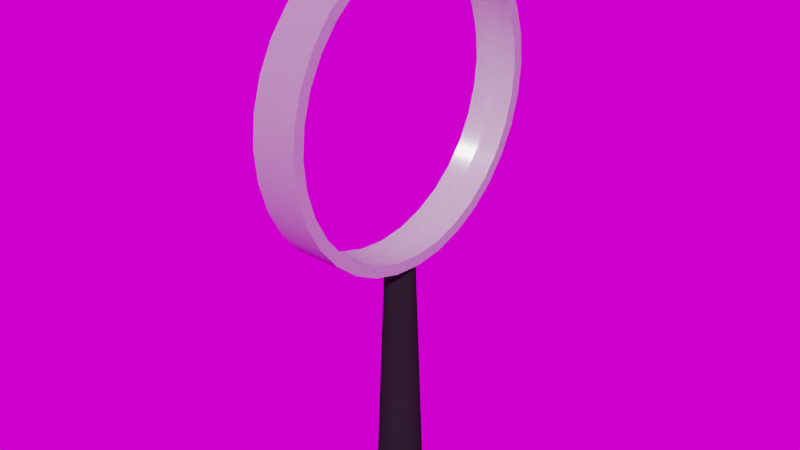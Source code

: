 # Source: Low_Poly_Magnifying_Glass.blend  (saved by Blender 2.82.7; exported with 4.5.12 LTS)
import bpy
from mathutils import Matrix  # noqa: F401  (used for matrix-valued properties, if any)

bpy.ops.wm.read_factory_settings(use_empty=True)
scene = bpy.context.scene
scene.name = 'Scene'

# ---- collections
col_collection = bpy.data.collections.new('Collection'); scene.collection.children.link(col_collection)

# ---- images (referenced by path relative to the original .blend; pixels are not part of the script)
import os
ASSET_DIR = os.environ.get("B2B_ASSET_DIR", "")  # directory of the original .blend (textures are referenced by path, not embedded)
HERE = os.path.dirname(os.path.abspath(__file__))  # packed textures are extracted next to this script under _unpacked/

def load_image(name, relpath, width, height, colorspace="sRGB"):
    """Load a texture the original file referenced (path relative to the .blend, or extracted next to this script)."""
    p = next((c for c in (os.path.join(HERE, relpath), os.path.join(ASSET_DIR, relpath)) if relpath and os.path.exists(c)), "")
    if p:
        img = bpy.data.images.load(p, check_existing=True)
        img.name = name
    else:  # same state as the original file: an image datablock whose file is absent (Cycles renders it pink)
        img = bpy.data.images.new(name, width, height)
        img.source = "FILE"
        img.filepath = "//" + (relpath or name)
    img.colorspace_settings.name = colorspace
    return img
img_kloppenheim_02_4k_hdr = load_image('kloppenheim_02_4k.hdr', 'cgCookie Resources/Fundamentals of Digital Lighting in Blender/fundamentals-of-lighting_textures/fundamentals-of-lighting_textures/HDRIs/kloppenheim_02_4k.hdr', 1024, 1024, 'Linear Rec.709')

# ---- materials (node trees are filled in below, after node groups)
mat_handlecolor = bpy.data.materials.new('HandleColor')
mat_glass = bpy.data.materials.new('Glass')
mat_rimcolor = bpy.data.materials.new('RimColor')

# ---- node groups
ng_auto_smooth = bpy.data.node_groups.new('Auto Smooth', 'GeometryNodeTree')
_s = ng_auto_smooth.interface.new_socket(name='Geometry', in_out='OUTPUT', socket_type='NodeSocketGeometry')
_s = ng_auto_smooth.interface.new_socket(name='Geometry', in_out='INPUT', socket_type='NodeSocketGeometry')
_s = ng_auto_smooth.interface.new_socket(name='Angle', in_out='INPUT', socket_type='NodeSocketFloat')
_s.subtype = 'ANGLE'
_s.min_value = 0.0
_s.max_value = 3.142
ng_auto_smooth.is_modifier = True
_N = ng_auto_smooth.nodes; _L = ng_auto_smooth.links
n0 = _N.new('NodeGroupOutput'); n0.name = 'Group Output'; n0.location = (480, -100)
n1 = _N.new('NodeGroupInput'); n1.name = 'Group Input'; n1.location = (-420, -300)
n2 = _N.new('NodeGroupInput'); n2.name = 'Group Input.001'; n2.location = (-60, -100)
n3 = _N.new('GeometryNodeSetShadeSmooth'); n3.name = 'Set Shade Smooth'; n3.location = (120, -100)
n3.domain = 'EDGE'
n4 = _N.new('GeometryNodeSetShadeSmooth'); n4.name = 'Set Shade Smooth.001'; n4.location = (300, -100)
n5 = _N.new('GeometryNodeInputMeshEdgeAngle'); n5.name = 'Edge Angle'; n5.location = (-420, -220)
n6 = _N.new('GeometryNodeInputEdgeSmooth'); n6.name = 'Is Edge Smooth'; n6.location = (-60, -160)
n7 = _N.new('GeometryNodeInputShadeSmooth'); n7.name = 'Is Face Smooth'; n7.location = (-240, -340)
n8 = _N.new('FunctionNodeBooleanMath'); n8.name = 'Boolean Math'; n8.location = (-60, -220)
n9 = _N.new('FunctionNodeCompare'); n9.name = 'Compare'; n9.location = (-240, -180)
n9.operation = 'LESS_EQUAL'
_L.new(n5.outputs[0], n9.inputs[0])
_L.new(n4.outputs[0], n0.inputs[0])
_L.new(n1.outputs[1], n9.inputs[1])
_L.new(n9.outputs[0], n8.inputs[0])
_L.new(n7.outputs[0], n8.inputs[1])
_L.new(n2.outputs[0], n3.inputs[0])
_L.new(n6.outputs[0], n3.inputs[1])
_L.new(n3.outputs[0], n4.inputs[0])
_L.new(n8.outputs[0], n3.inputs[2])
n0.is_active_output = True

# ---- material node trees
mat_handlecolor.use_nodes = True; mat_handlecolor.node_tree.nodes.clear()
_N = mat_handlecolor.node_tree.nodes; _L = mat_handlecolor.node_tree.links
n0 = _N.new('ShaderNodeOutputMaterial'); n0.name = 'Material Output'; n0.location = (601, 268)
n1 = _N.new('ShaderNodeBsdfDiffuse'); n1.name = 'Diffuse BSDF'; n1.location = (128, 195)
n1.inputs[0].default_value = (0.01523, 0.01523, 0.01523, 1.0)
_L.new(n1.outputs[0], n0.inputs[0])
n0.is_active_output = True
mat_glass.use_nodes = True; mat_glass.node_tree.nodes.clear()
_N = mat_glass.node_tree.nodes; _L = mat_glass.node_tree.links
n0 = _N.new('ShaderNodeOutputMaterial'); n0.name = 'Material Output'; n0.location = (653, 240)
n1 = _N.new('ShaderNodeBsdfGlass'); n1.name = 'Glass BSDF'; n1.location = (158, 178)
n1.distribution = 'BECKMANN'
n1.inputs[2].default_value = 2.0
_L.new(n1.outputs[0], n0.inputs[0])
n0.is_active_output = True
mat_rimcolor.use_nodes = True; mat_rimcolor.node_tree.nodes.clear()
_N = mat_rimcolor.node_tree.nodes; _L = mat_rimcolor.node_tree.links
n0 = _N.new('ShaderNodeOutputMaterial'); n0.name = 'Material Output'; n0.location = (704, 232)
n1 = _N.new('ShaderNodeBsdfAnisotropic'); n1.name = 'Glossy BSDF'; n1.location = (136, 115)
n1.distribution = 'GGX'
n1.inputs[0].default_value = (0.3231, 0.3231, 0.3231, 1.0)
n1.inputs[1].default_value = 0.2
n2 = _N.new('ShaderNodeMixShader'); n2.name = 'Mix Shader'; n2.location = (441, 206)
n2.inputs[0].default_value = 0.3
n3 = _N.new('ShaderNodeBsdfDiffuse'); n3.name = 'Diffuse BSDF'; n3.location = (137, 294)
n3.inputs[0].default_value = (0.4504, 0.4504, 0.4504, 1.0)
_L.new(n1.outputs[0], n2.inputs[2])
_L.new(n2.outputs[0], n0.inputs[0])
_L.new(n3.outputs[0], n2.inputs[1])
n0.is_active_output = True

# ---- world
world_world = bpy.data.worlds.new('World'); scene.world = world_world
world_world.use_nodes = True; world_world.node_tree.nodes.clear()
_N = world_world.node_tree.nodes; _L = world_world.node_tree.links
n0 = _N.new('ShaderNodeOutputWorld'); n0.name = 'World Output'; n0.location = (300, 300)
n1 = _N.new('ShaderNodeBackground'); n1.name = 'Background'; n1.location = (10, 300)
n2 = _N.new('ShaderNodeTexEnvironment'); n2.name = 'Environment Texture'; n2.location = (-280, 280)
n2.image = img_kloppenheim_02_4k_hdr
_L.new(n1.outputs[0], n0.inputs[0])
_L.new(n2.outputs[0], n1.inputs[0])
n0.is_active_output = True
world_world.color = (0.05088, 0.05088, 0.05088)
world_world.use_sun_shadow = False
world_world.sun_shadow_jitter_overblur = 0.0

# ---- meshes
me_cylinder = bpy.data.meshes.new('Cylinder')
me_cylinder.from_pydata([(0.0003546, 1.0, -12.04), (0.0003546, 0.6418, -2.09), (0.1954, 0.9808, -12.04), (0.1256, 0.6294, -2.09), (0.383, 0.9239, -12.04), (0.246, 0.5929, -2.09), (0.5559, 0.8315, -12.04), (0.3569, 0.5336, -2.09), (0.7075, 0.7071, -12.04), (0.4542, 0.4538, -2.09), (0.8318, 0.5556, -12.04), (0.534, 0.3566, -2.09), (0.9242, 0.3827, -12.04), (0.5933, 0.2456, -2.09), (0.9811, 0.1951, -12.04), (0.6298, 0.1252, -2.09), (1.0, 6.76e-07, -12.04), (0.6421, 7.569e-07, -2.09), (0.9811, -0.1951, -12.04), (0.6298, -0.1252, -2.09), (0.9242, -0.3827, -12.04), (0.5933, -0.2456, -2.09), (0.8318, -0.5556, -12.04), (0.534, -0.3565, -2.09), (0.7075, -0.7071, -12.04), (0.4542, -0.4538, -2.09), (0.5559, -0.8315, -12.04), (0.3569, -0.5336, -2.09), (0.383, -0.9239, -12.04), (0.246, -0.5929, -2.09), (0.1954, -0.9808, -12.04), (0.1256, -0.6294, -2.09), (0.0003543, -1.0, -12.04), (0.0003544, -0.6418, -2.09), (-0.1947, -0.9808, -12.04), (-0.1248, -0.6294, -2.09), (-0.3823, -0.9239, -12.04), (-0.2452, -0.5929, -2.09), (-0.5552, -0.8315, -12.04), (-0.3562, -0.5336, -2.09), (-0.7068, -0.7071, -12.04), (-0.4534, -0.4538, -2.09), (-0.8311, -0.5556, -12.04), (-0.5333, -0.3565, -2.09), (-0.9235, -0.3827, -12.04), (-0.5926, -0.2456, -2.09), (-0.9804, -0.1951, -12.04), (-0.6291, -0.1252, -2.09), (-0.9996, 1.566e-06, -12.04), (-0.6414, 1.328e-06, -2.09), (-0.9804, 0.1951, -12.04), (-0.6291, 0.1252, -2.09), (-0.9235, 0.3827, -12.04), (-0.5926, 0.2456, -2.09), (-0.8311, 0.5556, -12.04), (-0.5333, 0.3566, -2.09), (-0.7068, 0.7071, -12.04), (-0.4534, 0.4538, -2.09), (-0.5552, 0.8315, -12.04), (-0.3562, 0.5336, -2.09), (-0.3823, 0.9239, -12.04), (-0.2452, 0.5929, -2.09), (-0.1947, 0.9808, -12.04), (-0.1248, 0.6294, -2.09), (-0.9499, 6.131, 4.799), (-0.9499, 6.013, 5.995), (-0.9499, 5.664, 7.145), (-0.9499, 5.098, 8.205), (-0.9499, 4.335, 9.134), (-0.9499, 3.406, 9.896), (-0.9499, 2.346, 10.46), (-0.9499, 1.196, 10.81), (-0.9499, -7.073e-07, 10.93), (-0.9499, -1.196, 10.81), (-0.9499, -2.346, 10.46), (-0.9499, -3.406, 9.896), (-0.9499, -4.335, 9.134), (-0.9499, -5.098, 8.205), (-0.9499, -5.664, 7.145), (-0.9499, -6.013, 5.995), (-0.9499, -6.131, 4.799), (-0.9499, -6.013, 3.603), (-0.9499, -5.664, 2.452), (-0.9499, -5.098, 1.393), (-0.9499, -4.335, 0.4635), (-0.9499, -3.406, -0.2989), (-0.9499, -2.346, -0.8655), (-0.9499, -1.196, -1.214), (-0.9499, 4.907e-06, -1.332), (-0.9499, 1.196, -1.214), (-0.9499, 2.346, -0.8655), (-0.9499, 3.406, -0.2989), (-0.9499, 4.335, 0.4635), (-0.9499, 5.098, 1.393), (-0.9499, 5.664, 2.452), (-0.9499, 6.013, 3.603), (0.9495, 6.013, 5.995), (0.9495, 6.131, 4.799), (0.9495, 5.664, 7.145), (0.9495, 5.098, 8.205), (0.9495, 4.335, 9.134), (0.9495, 3.406, 9.896), (0.9495, 2.346, 10.46), (0.9495, 1.196, 10.81), (0.9495, -7.073e-07, 10.93), (0.9495, -1.196, 10.81), (0.9495, -2.346, 10.46), (0.9495, -3.406, 9.896), (0.9495, -4.335, 9.134), (0.9495, -5.098, 8.205), (0.9495, -5.664, 7.145), (0.9495, -6.013, 5.995), (0.9495, -6.131, 4.799), (0.9495, -6.013, 3.603), (0.9495, -5.664, 2.452), (0.9495, -5.098, 1.393), (0.9495, -4.335, 0.4635), (0.9495, -3.406, -0.2989), (0.9495, -2.346, -0.8655), (0.9495, -1.196, -1.214), (0.9495, 4.907e-06, -1.332), (0.9495, 1.196, -1.214), (0.9495, 2.346, -0.8655), (0.9495, 3.406, -0.2989), (0.9495, 4.335, 0.4635), (0.9495, 5.098, 1.393), (0.9495, 5.664, 2.452), (0.9495, 6.013, 3.603), (-0.9499, 6.466, 6.085), (-0.9499, 6.593, 4.799), (-0.9499, 6.091, 7.322), (-0.9499, 5.482, 8.461), (-0.9499, 4.662, 9.46), (-0.9499, 3.663, 10.28), (-0.9499, 2.523, 10.89), (-0.9499, 1.286, 11.26), (-0.9499, -5.31e-07, 11.39), (-0.9499, -1.286, 11.26), (-0.9499, -2.523, 10.89), (-0.9499, -3.663, 10.28), (-0.9499, -4.662, 9.46), (-0.9499, -5.482, 8.461), (-0.9499, -6.091, 7.322), (-0.9499, -6.466, 6.085), (-0.9499, -6.593, 4.799), (-0.9499, -6.466, 3.512), (-0.9499, -6.091, 2.276), (-0.9499, -5.482, 1.136), (-0.9499, -4.662, 0.1369), (-0.9499, -3.663, -0.683), (-0.9499, -2.523, -1.292), (-0.9499, -1.286, -1.667), (-0.9499, 5.337e-06, -1.794), (-0.9499, 1.286, -1.667), (-0.9499, 2.523, -1.292), (-0.9499, 3.663, -0.6829), (-0.9499, 4.662, 0.1369), (-0.9499, 5.482, 1.136), (-0.9499, 6.091, 2.276), (-0.9499, 6.466, 3.512), (0.9495, 6.466, 6.085), (0.9495, 6.593, 4.799), (0.9495, 6.091, 7.322), (0.9495, 5.482, 8.461), (0.9495, 4.662, 9.46), (0.9495, 3.663, 10.28), (0.9495, 2.523, 10.89), (0.9495, 1.286, 11.26), (0.9495, -5.31e-07, 11.39), (0.9495, -1.286, 11.26), (0.9495, -2.523, 10.89), (0.9495, -3.663, 10.28), (0.9495, -4.662, 9.46), (0.9495, -5.482, 8.461), (0.9495, -6.091, 7.322), (0.9495, -6.466, 6.085), (0.9495, -6.593, 4.799), (0.9495, -6.466, 3.512), (0.9495, -6.091, 2.276), (0.9495, -5.482, 1.136), (0.9495, -4.662, 0.1369), (0.9495, -3.663, -0.683), (0.9495, -2.523, -1.292), (0.9495, -1.286, -1.667), (0.9495, 5.337e-06, -1.794), (0.9495, 1.286, -1.667), (0.9495, 2.523, -1.292), (0.9495, 3.663, -0.6829), (0.9495, 4.662, 0.1369), (0.9495, 5.482, 1.136), (0.9495, 6.091, 2.276), (0.9495, 6.466, 3.512), (-0.0002173, 6.013, 5.995), (-0.0002174, 5.664, 7.145), (-0.0002175, 5.098, 8.205), (-0.0002176, 4.335, 9.134), (-0.0002176, 3.406, 9.896), (-0.0002177, 2.346, 10.46), (-0.0002177, 1.196, 10.81), (-0.0002177, -7.073e-07, 10.93), (-0.0002177, -1.196, 10.81), (-0.0002177, -2.346, 10.46), (-0.0002176, -3.406, 9.896), (-0.0002176, -4.335, 9.134), (-0.0002175, -5.098, 8.205), (-0.0002174, -5.664, 7.145), (-0.0002173, -6.013, 5.995), (-0.0002172, -6.131, 4.799), (-0.0002171, -6.013, 3.603), (-0.000217, -5.664, 2.452), (-0.000217, -5.098, 1.393), (-0.0002169, -4.335, 0.4635), (-0.0002168, -3.406, -0.2989), (-0.0002168, -2.346, -0.8655), (-0.0002168, -1.196, -1.214), (-0.0002168, 4.907e-06, -1.332), (-0.0002168, 1.196, -1.214), (-0.0002168, 2.346, -0.8655), (-0.0002168, 3.406, -0.2989), (-0.0002169, 4.335, 0.4635), (-0.000217, 5.098, 1.393), (-0.000217, 5.664, 2.452), (-0.0002171, 6.013, 3.603), (-0.0002172, 6.131, 4.799)], [], [(0, 1, 3, 2), (2, 3, 5, 4), (4, 5, 7, 6), (6, 7, 9, 8), (8, 9, 11, 10), (10, 11, 13, 12), (12, 13, 15, 14), (14, 15, 17, 16), (16, 17, 19, 18), (18, 19, 21, 20), (20, 21, 23, 22), (22, 23, 25, 24), (24, 25, 27, 26), (26, 27, 29, 28), (28, 29, 31, 30), (30, 31, 33, 32), (32, 33, 35, 34), (34, 35, 37, 36), (36, 37, 39, 38), (38, 39, 41, 40), (40, 41, 43, 42), (42, 43, 45, 44), (44, 45, 47, 46), (46, 47, 49, 48), (48, 49, 51, 50), (50, 51, 53, 52), (52, 53, 55, 54), (54, 55, 57, 56), (56, 57, 59, 58), (58, 59, 61, 60), (185, 9, 7), (60, 61, 63, 62), (62, 63, 1, 0), (0, 2, 4, 6, 8, 10, 12, 14, 16, 18, 20, 22, 24, 26, 28, 30, 32, 34, 36, 38, 40, 42, 44, 46, 48, 50, 52, 54, 56, 58, 60, 62), (193, 194, 67, 66), (192, 193, 66, 65), (138, 139, 171, 170), (185, 7, 5), (139, 140, 172, 171), (153, 154, 186, 185), (140, 141, 173, 172), (154, 155, 187, 186), (141, 142, 174, 173), (129, 128, 160, 161), (155, 156, 188, 187), (142, 143, 175, 174), (128, 130, 162, 160), (156, 157, 189, 188), (143, 144, 176, 175), (130, 131, 163, 162), (157, 158, 190, 189), (144, 145, 177, 176), (131, 132, 164, 163), (158, 159, 191, 190), (145, 146, 178, 177), (132, 133, 165, 164), (159, 129, 161, 191), (146, 147, 179, 178), (133, 134, 166, 165), (147, 148, 180, 179), (134, 135, 167, 166), (148, 149, 181, 180), (135, 136, 168, 167), (149, 150, 182, 181), (136, 137, 169, 168), (150, 151, 183, 182), (137, 138, 170, 169), (185, 5, 3), (64, 65, 128, 129), (65, 66, 130, 128), (66, 67, 131, 130), (67, 68, 132, 131), (68, 69, 133, 132), (69, 70, 134, 133), (70, 71, 135, 134), (71, 72, 136, 135), (72, 73, 137, 136), (73, 74, 138, 137), (74, 75, 139, 138), (75, 76, 140, 139), (76, 77, 141, 140), (77, 78, 142, 141), (78, 79, 143, 142), (79, 80, 144, 143), (80, 81, 145, 144), (81, 82, 146, 145), (82, 83, 147, 146), (83, 84, 148, 147), (84, 85, 149, 148), (85, 86, 150, 149), (86, 87, 151, 150), (87, 88, 152, 151), (88, 89, 153, 152), (89, 90, 154, 153), (90, 91, 155, 154), (91, 92, 156, 155), (92, 93, 157, 156), (93, 94, 158, 157), (94, 95, 159, 158), (95, 64, 129, 159), (96, 97, 161, 160), (98, 96, 160, 162), (99, 98, 162, 163), (100, 99, 163, 164), (101, 100, 164, 165), (102, 101, 165, 166), (103, 102, 166, 167), (104, 103, 167, 168), (105, 104, 168, 169), (106, 105, 169, 170), (107, 106, 170, 171), (108, 107, 171, 172), (109, 108, 172, 173), (110, 109, 173, 174), (111, 110, 174, 175), (112, 111, 175, 176), (113, 112, 176, 177), (114, 113, 177, 178), (115, 114, 178, 179), (116, 115, 179, 180), (117, 116, 180, 181), (118, 117, 181, 182), (119, 118, 182, 183), (120, 119, 183, 184), (121, 120, 184, 185), (122, 121, 185, 186), (123, 122, 186, 187), (124, 123, 187, 188), (125, 124, 188, 189), (126, 125, 189, 190), (127, 126, 190, 191), (97, 127, 191, 161), (194, 195, 68, 67), (195, 196, 69, 68), (196, 197, 70, 69), (197, 198, 71, 70), (198, 199, 72, 71), (199, 200, 73, 72), (200, 201, 74, 73), (201, 202, 75, 74), (202, 203, 76, 75), (203, 204, 77, 76), (204, 205, 78, 77), (205, 206, 79, 78), (206, 207, 80, 79), (207, 208, 81, 80), (208, 209, 82, 81), (209, 210, 83, 82), (210, 211, 84, 83), (211, 212, 85, 84), (212, 213, 86, 85), (213, 214, 87, 86), (214, 215, 88, 87), (215, 216, 89, 88), (216, 217, 90, 89), (217, 218, 91, 90), (218, 219, 92, 91), (219, 220, 93, 92), (220, 221, 94, 93), (221, 222, 95, 94), (222, 223, 64, 95), (223, 192, 65, 64), (97, 96, 192, 223), (127, 97, 223, 222), (126, 127, 222, 221), (125, 126, 221, 220), (124, 125, 220, 219), (123, 124, 219, 218), (122, 123, 218, 217), (121, 122, 217, 216), (120, 121, 216, 215), (119, 120, 215, 214), (118, 119, 214, 213), (117, 118, 213, 212), (116, 117, 212, 211), (115, 116, 211, 210), (114, 115, 210, 209), (113, 114, 209, 208), (112, 113, 208, 207), (111, 112, 207, 206), (110, 111, 206, 205), (109, 110, 205, 204), (108, 109, 204, 203), (107, 108, 203, 202), (106, 107, 202, 201), (105, 106, 201, 200), (104, 105, 200, 199), (103, 104, 199, 198), (102, 103, 198, 197), (101, 102, 197, 196), (100, 101, 196, 195), (99, 100, 195, 194), (96, 98, 193, 192), (98, 99, 194, 193), (223, 222, 221, 220, 219, 218, 217, 216, 215, 214, 213, 212, 211, 210, 209, 208, 207, 206, 205, 204, 203, 202, 201, 200, 199, 198, 197, 196, 195, 194, 193, 192), (185, 11, 9), (185, 13, 11), (13, 185, 15), (184, 17, 15), (184, 19, 17), (184, 183, 19), (185, 184, 15), (183, 25, 23), (183, 27, 25), (183, 29, 27), (183, 31, 29), (183, 33, 31), (151, 33, 183), (151, 37, 35), (151, 39, 37), (151, 41, 39), (151, 43, 41), (151, 45, 43), (45, 151, 47), (152, 49, 47), (152, 51, 49), (152, 153, 51), (153, 57, 55), (153, 59, 57), (153, 61, 59), (153, 63, 61), (153, 1, 63), (185, 1, 153), (151, 152, 47), (183, 23, 21), (151, 35, 33), (153, 53, 51), (153, 55, 53), (185, 3, 1), (183, 21, 19)])
me_cylinder.polygons.foreach_set('use_smooth', [1, 1, 1, 1, 1, 1, 1, 1, 1, 1, 1, 1, 1, 1, 1, 1, 1, 1, 1, 1, 1, 1, 1, 1, 1, 1, 1, 1, 1, 1, 1, 1, 1, 1, 1, 1, 1, 1, 1, 1, 1, 1, 1, 1, 1, 1, 1, 1, 1, 1, 1, 1, 1, 1, 1, 1, 1, 1, 1, 1, 1, 1, 1, 1, 1, 1, 1, 1, 1, 1, 1, 1, 1, 1, 1, 1, 1, 1, 1, 1, 1, 1, 1, 1, 1, 1, 1, 1, 1, 1, 1, 1, 1, 1, 1, 1, 1, 1, 1, 1, 1, 1, 1, 1, 1, 1, 1, 1, 1, 1, 1, 1, 1, 1, 1, 1, 1, 1, 1, 1, 1, 1, 1, 1, 1, 1, 1, 1, 1, 1, 1, 1, 1, 1, 1, 1, 1, 1, 1, 1, 1, 1, 1, 1, 1, 1, 1, 1, 1, 1, 1, 1, 1, 1, 1, 1, 1, 1, 1, 1, 1, 1, 1, 1, 1, 1, 1, 1, 1, 1, 1, 1, 1, 1, 1, 1, 1, 1, 1, 1, 1, 1, 1, 1, 1, 1, 1, 1, 1, 1, 1, 1, 1, 1, 0, 1, 1, 1, 1, 1, 1, 1, 1, 1, 1, 1, 1, 1, 1, 1, 1, 1, 1, 1, 1, 1, 1, 1, 1, 1, 1, 1, 1, 1, 1, 1, 1, 1, 1, 1])
me_cylinder.polygons.foreach_set('material_index', [0, 0, 0, 0, 0, 0, 0, 0, 0, 0, 0, 0, 0, 0, 0, 0, 0, 0, 0, 0, 0, 0, 0, 0, 0, 0, 0, 0, 0, 0, 0, 0, 0, 0, 2, 2, 2, 0, 2, 2, 2, 2, 2, 2, 2, 2, 2, 2, 2, 2, 2, 2, 2, 2, 2, 2, 2, 2, 2, 2, 2, 2, 2, 2, 2, 2, 2, 0, 2, 2, 2, 2, 2, 2, 2, 2, 2, 2, 2, 2, 2, 2, 2, 2, 2, 2, 2, 2, 2, 2, 2, 2, 2, 2, 2, 2, 2, 2, 2, 2, 2, 2, 2, 2, 2, 2, 2, 2, 2, 2, 2, 2, 2, 2, 2, 2, 2, 2, 2, 2, 2, 2, 2, 2, 2, 2, 2, 2, 2, 2, 2, 2, 2, 2, 2, 2, 2, 2, 2, 2, 2, 2, 2, 2, 2, 2, 2, 2, 2, 2, 2, 2, 2, 2, 2, 2, 2, 2, 2, 2, 2, 2, 2, 2, 2, 2, 2, 2, 2, 2, 2, 2, 2, 2, 2, 2, 2, 2, 2, 2, 2, 2, 2, 2, 2, 2, 2, 2, 2, 2, 2, 2, 2, 2, 1, 0, 0, 0, 0, 0, 0, 0, 0, 0, 0, 0, 0, 0, 0, 0, 0, 0, 0, 0, 0, 0, 0, 0, 0, 0, 0, 0, 0, 0, 0, 0, 0, 0, 0, 0])
_uv = me_cylinder.uv_layers.new(name='UVMap')
_uv.uv.foreach_set('vector', [1.0, 0.5, 1.0, 1.0, 0.9688, 1.0, 0.9688, 0.5, 0.9688, 0.5, 0.9688, 1.0, 0.9375, 1.0, 0.9375, 0.5, 0.9375, 0.5, 0.9375, 1.0, 0.9062, 1.0, 0.9062, 0.5, 0.9062, 0.5, 0.9062, 1.0, 0.875, 1.0, 0.875, 0.5, 0.875, 0.5, 0.875, 1.0, 0.8438, 1.0, 0.8438, 0.5, 0.8438, 0.5, 0.8438, 1.0, 0.8125, 1.0, 0.8125, 0.5, 0.8125, 0.5, 0.8125, 1.0, 0.7812, 1.0, 0.7812, 0.5, 0.7812, 0.5, 0.7812, 1.0, 0.75, 1.0, 0.75, 0.5, 0.75, 0.5, 0.75, 1.0, 0.7188, 1.0, 0.7188, 0.5, 0.7188, 0.5, 0.7188, 1.0, 0.6875, 1.0, 0.6875, 0.5, 0.6875, 0.5, 0.6875, 1.0, 0.6562, 1.0, 0.6562, 0.5, 0.6562, 0.5, 0.6562, 1.0, 0.625, 1.0, 0.625, 0.5, 0.625, 0.5, 0.625, 1.0, 0.5938, 1.0, 0.5938, 0.5, 0.5938, 0.5, 0.5938, 1.0, 0.5625, 1.0, 0.5625, 0.5, 0.5625, 0.5, 0.5625, 1.0, 0.5312, 1.0, 0.5312, 0.5, 0.5312, 0.5, 0.5312, 1.0, 0.5, 1.0, 0.5, 0.5, 0.5, 0.5, 0.5, 1.0, 0.4688, 1.0, 0.4688, 0.5, 0.4688, 0.5, 0.4688, 1.0, 0.4375, 1.0, 0.4375, 0.5, 0.4375, 0.5, 0.4375, 1.0, 0.4062, 1.0, 0.4062, 0.5, 0.4062, 0.5, 0.4062, 1.0, 0.375, 1.0, 0.375, 0.5, 0.375, 0.5, 0.375, 1.0, 0.3438, 1.0, 0.3438, 0.5, 0.3438, 0.5, 0.3438, 1.0, 0.3125, 1.0, 0.3125, 0.5, 0.3125, 0.5, 0.3125, 1.0, 0.2812, 1.0, 0.2812, 0.5, 0.2812, 0.5, 0.2812, 1.0, 0.25, 1.0, 0.25, 0.5, 0.25, 0.5, 0.25, 1.0, 0.2188, 1.0, 0.2188, 0.5, 0.2188, 0.5, 0.2188, 1.0, 0.1875, 1.0, 0.1875, 0.5, 0.1875, 0.5, 0.1875, 1.0, 0.1562, 1.0, 0.1562, 0.5, 0.1562, 0.5, 0.1562, 1.0, 0.125, 1.0, 0.125, 0.5, 0.125, 0.5, 0.125, 1.0, 0.09375, 1.0, 0.09375, 0.5, 0.09375, 0.5, 0.09375, 1.0, 0.0625, 1.0, 0.0625, 0.5, 0.0, 0.0, 0.875, 1.0, 0.9062, 1.0, 0.0625, 0.5, 0.0625, 1.0, 0.03125, 1.0, 0.03125, 0.5, 0.03125, 0.5, 0.03125, 1.0, 0.0, 1.0, 0.0, 0.5, 0.75, 0.49, 0.7968, 0.4854, 0.8418, 0.4717, 0.8833, 0.4496, 0.9197, 0.4197, 0.9496, 0.3833, 0.9717, 0.3418, 0.9854, 0.2968, 0.99, 0.25, 0.9854, 0.2032, 0.9717, 0.1582, 0.9496, 0.1167, 0.9197, 0.08029, 0.8833, 0.05045, 0.8418, 0.02827, 0.7968, 0.01461, 0.75, 0.01, 0.7032, 0.01461, 0.6582, 0.02827, 0.6167, 0.05045, 0.5803, 0.08029, 0.5504, 0.1167, 0.5283, 0.1582, 0.5146, 0.2032, 0.51, 0.25, 0.5146, 0.2968, 0.5283, 0.3418, 0.5504, 0.3833, 0.5803, 0.4197, 0.6167, 0.4496, 0.6582, 0.4717, 0.7032, 0.4854, 0.0, 0.0, 0.0, 0.0, 0.0, 0.0, 0.0, 0.0, 0.0, 0.0, 0.0, 0.0, 0.0, 0.0, 0.0, 0.0, 0.0, 0.0, 0.0, 0.0, 0.0, 0.0, 0.0, 0.0, 0.0, 0.0, 0.9062, 1.0, 0.9375, 1.0, 0.0, 0.0, 0.0, 0.0, 0.0, 0.0, 0.0, 0.0, 0.0, 0.0, 0.0, 0.0, 0.0, 0.0, 0.0, 0.0, 0.0, 0.0, 0.0, 0.0, 0.0, 0.0, 0.0, 0.0, 0.0, 0.0, 0.0, 0.0, 0.0, 0.0, 0.0, 0.0, 0.0, 0.0, 0.0, 0.0, 0.0, 0.0, 0.0, 0.0, 0.0, 0.0, 0.0, 0.0, 0.0, 0.0, 0.0, 0.0, 0.0, 0.0, 0.0, 0.0, 0.0, 0.0, 0.0, 0.0, 0.0, 0.0, 0.0, 0.0, 0.0, 0.0, 0.0, 0.0, 0.0, 0.0, 0.0, 0.0, 0.0, 0.0, 0.0, 0.0, 0.0, 0.0, 0.0, 0.0, 0.0, 0.0, 0.0, 0.0, 0.0, 0.0, 0.0, 0.0, 0.0, 0.0, 0.0, 0.0, 0.0, 0.0, 0.0, 0.0, 0.0, 0.0, 0.0, 0.0, 0.0, 0.0, 0.0, 0.0, 0.0, 0.0, 0.0, 0.0, 0.0, 0.0, 0.0, 0.0, 0.0, 0.0, 0.0, 0.0, 0.0, 0.0, 0.0, 0.0, 0.0, 0.0, 0.0, 0.0, 0.0, 0.0, 0.0, 0.0, 0.0, 0.0, 0.0, 0.0, 0.0, 0.0, 0.0, 0.0, 0.0, 0.0, 0.0, 0.0, 0.0, 0.0, 0.0, 0.0, 0.0, 0.0, 0.0, 0.0, 0.0, 0.0, 0.0, 0.0, 0.0, 0.0, 0.0, 0.0, 0.0, 0.0, 0.0, 0.0, 0.0, 0.0, 0.0, 0.0, 0.0, 0.0, 0.0, 0.0, 0.0, 0.0, 0.0, 0.0, 0.0, 0.0, 0.0, 0.0, 0.0, 0.0, 0.0, 0.0, 0.0, 0.0, 0.0, 0.0, 0.0, 0.0, 0.0, 0.0, 0.0, 0.0, 0.0, 0.0, 0.0, 0.0, 0.0, 0.0, 0.0, 0.0, 0.0, 0.0, 0.0, 0.0, 0.0, 0.0, 0.0, 0.0, 0.0, 0.0, 0.0, 0.0, 0.0, 0.0, 0.0, 0.0, 0.0, 0.0, 0.0, 0.0, 0.0, 0.0, 0.0, 0.0, 0.0, 0.0, 0.0, 0.0, 0.0, 0.0, 0.0, 0.0, 0.0, 0.0, 0.0, 0.0, 0.0, 0.0, 0.0, 0.0, 0.9375, 1.0, 0.9688, 1.0, 0.0, 0.0, 0.0, 0.0, 0.0, 0.0, 0.0, 0.0, 0.0, 0.0, 0.0, 0.0, 0.0, 0.0, 0.0, 0.0, 0.0, 0.0, 0.0, 0.0, 0.0, 0.0, 0.0, 0.0, 0.0, 0.0, 0.0, 0.0, 0.0, 0.0, 0.0, 0.0, 0.0, 0.0, 0.0, 0.0, 0.0, 0.0, 0.0, 0.0, 0.0, 0.0, 0.0, 0.0, 0.0, 0.0, 0.0, 0.0, 0.0, 0.0, 0.0, 0.0, 0.0, 0.0, 0.0, 0.0, 0.0, 0.0, 0.0, 0.0, 0.0, 0.0, 0.0, 0.0, 0.0, 0.0, 0.0, 0.0, 0.0, 0.0, 0.0, 0.0, 0.0, 0.0, 0.0, 0.0, 0.0, 0.0, 0.0, 0.0, 0.0, 0.0, 0.0, 0.0, 0.0, 0.0, 0.0, 0.0, 0.0, 0.0, 0.0, 0.0, 0.0, 0.0, 0.0, 0.0, 0.0, 0.0, 0.0, 0.0, 0.0, 0.0, 0.0, 0.0, 0.0, 0.0, 0.0, 0.0, 0.0, 0.0, 0.0, 0.0, 0.0, 0.0, 0.0, 0.0, 0.0, 0.0, 0.0, 0.0, 0.0, 0.0, 0.0, 0.0, 0.0, 0.0, 0.0, 0.0, 0.0, 0.0, 0.0, 0.0, 0.0, 0.0, 0.0, 0.0, 0.0, 0.0, 0.0, 0.0, 0.0, 0.0, 0.0, 0.0, 0.0, 0.0, 0.0, 0.0, 0.0, 0.0, 0.0, 0.0, 0.0, 0.0, 0.0, 0.0, 0.0, 0.0, 0.0, 0.0, 0.0, 0.0, 0.0, 0.0, 0.0, 0.0, 0.0, 0.0, 0.0, 0.0, 0.0, 0.0, 0.0, 0.0, 0.0, 0.0, 0.0, 0.0, 0.0, 0.0, 0.0, 0.0, 0.0, 0.0, 0.0, 0.0, 0.0, 0.0, 0.0, 0.0, 0.0, 0.0, 0.0, 0.0, 0.0, 0.0, 0.0, 0.0, 0.0, 0.0, 0.0, 0.0, 0.0, 0.0, 0.0, 0.0, 0.0, 0.0, 0.0, 0.0, 0.0, 0.0, 0.0, 0.0, 0.0, 0.0, 0.0, 0.0, 0.0, 0.0, 0.0, 0.0, 0.0, 0.0, 0.0, 0.0, 0.0, 0.0, 0.0, 0.0, 0.0, 0.0, 0.0, 0.0, 0.0, 0.0, 0.0, 0.0, 0.0, 0.0, 0.0, 0.0, 0.0, 0.0, 0.0, 0.0, 0.0, 0.0, 0.0, 0.0, 0.0, 0.0, 0.0, 0.0, 0.0, 0.0, 0.0, 0.0, 0.0, 0.0, 0.0, 0.0, 0.0, 0.0, 0.0, 0.0, 0.0, 0.0, 0.0, 0.0, 0.0, 0.0, 0.0, 0.0, 0.0, 0.0, 0.0, 0.0, 0.0, 0.0, 0.0, 0.0, 0.0, 0.0, 0.0, 0.0, 0.0, 0.0, 0.0, 0.0, 0.0, 0.0, 0.0, 0.0, 0.0, 0.0, 0.0, 0.0, 0.0, 0.0, 0.0, 0.0, 0.0, 0.0, 0.0, 0.0, 0.0, 0.0, 0.0, 0.0, 0.0, 0.0, 0.0, 0.0, 0.0, 0.0, 0.0, 0.0, 0.0, 0.0, 0.0, 0.0, 0.0, 0.0, 0.0, 0.0, 0.0, 0.0, 0.0, 0.0, 0.0, 0.0, 0.0, 0.0, 0.0, 0.0, 0.0, 0.0, 0.0, 0.0, 0.0, 0.0, 0.0, 0.0, 0.0, 0.0, 0.0, 0.0, 0.0, 0.0, 0.0, 0.0, 0.0, 0.0, 0.0, 0.0, 0.0, 0.0, 0.0, 0.0, 0.0, 0.0, 0.0, 0.0, 0.0, 0.0, 0.0, 0.0, 0.0, 0.0, 0.0, 0.0, 0.0, 0.0, 0.0, 0.0, 0.0, 0.0, 0.0, 0.0, 0.0, 0.0, 0.0, 0.0, 0.0, 0.0, 0.0, 0.0, 0.0, 0.0, 0.0, 0.0, 0.0, 0.0, 0.0, 0.0, 0.0, 0.0, 0.0, 0.0, 0.0, 0.0, 0.0, 0.0, 0.0, 0.0, 0.0, 0.0, 0.0, 0.0, 0.0, 0.0, 0.0, 0.0, 0.0, 0.0, 0.0, 0.0, 0.0, 0.0, 0.0, 0.0, 0.0, 0.0, 0.0, 0.0, 0.0, 0.0, 0.0, 0.0, 0.0, 0.0, 0.0, 0.0, 0.0, 0.0, 0.0, 0.0, 0.0, 0.0, 0.0, 0.0, 0.0, 0.0, 0.0, 0.0, 0.0, 0.0, 0.0, 0.0, 0.0, 0.0, 0.0, 0.0, 0.0, 0.0, 0.0, 0.0, 0.0, 0.0, 0.0, 0.0, 0.0, 0.0, 0.0, 0.0, 0.0, 0.0, 0.0, 0.0, 0.0, 0.0, 0.0, 0.0, 0.0, 0.0, 0.0, 0.0, 0.0, 0.0, 0.0, 0.0, 0.0, 0.0, 0.0, 0.0, 0.0, 0.0, 0.0, 0.0, 0.0, 0.0, 0.0, 0.0, 0.0, 0.0, 0.0, 0.0, 0.0, 0.0, 0.0, 0.0, 0.0, 0.0, 0.0, 0.0, 0.0, 0.0, 0.0, 0.0, 0.0, 0.0, 0.0, 0.0, 0.0, 0.0, 0.0, 0.0, 0.0, 0.0, 0.0, 0.0, 0.0, 0.0, 0.0, 0.0, 0.0, 0.0, 0.0, 0.0, 0.0, 0.0, 0.0, 0.0, 0.0, 0.0, 0.0, 0.0, 0.0, 0.0, 0.0, 0.0, 0.0, 0.0, 0.0, 0.0, 0.0, 0.0, 0.0, 0.0, 0.0, 0.0, 0.0, 0.0, 0.0, 0.0, 0.0, 0.0, 0.0, 0.0, 0.0, 0.0, 0.0, 0.0, 0.0, 0.0, 0.0, 0.0, 0.0, 0.0, 0.0, 0.0, 0.0, 0.0, 0.0, 0.0, 0.0, 0.0, 0.0, 0.0, 0.0, 0.0, 0.0, 0.0, 0.0, 0.0, 0.0, 0.0, 0.0, 0.0, 0.0, 0.0, 0.0, 0.0, 0.0, 0.0, 0.0, 0.0, 0.0, 0.0, 0.0, 0.0, 0.0, 0.0, 0.0, 0.0, 0.0, 0.0, 0.0, 0.0, 0.0, 0.0, 0.0, 0.0, 0.0, 0.0, 0.0, 0.0, 0.0, 0.0, 0.0, 0.0, 0.0, 0.0, 0.0, 0.0, 0.0, 0.0, 0.0, 0.0, 0.0, 0.0, 0.0, 0.0, 0.0, 0.0, 0.0, 0.0, 0.0, 0.0, 0.0, 0.0, 0.0, 0.0, 0.0, 0.0, 0.0, 0.0, 0.0, 0.0, 0.0, 0.0, 0.0, 0.0, 0.0, 0.0, 0.0, 0.0, 0.0, 0.0, 0.0, 0.0, 0.0, 0.0, 0.0, 0.0, 0.0, 0.0, 0.0, 0.0, 0.0, 0.0, 0.0, 0.0, 0.0, 0.0, 0.0, 0.0, 0.0, 0.0, 0.0, 0.0, 0.0, 0.0, 0.0, 0.0, 0.0, 0.0, 0.0, 0.0, 0.0, 0.0, 0.0, 0.0, 0.0, 0.0, 0.0, 0.0, 0.0, 0.0, 0.0, 0.0, 0.0, 0.0, 0.0, 0.0, 0.0, 0.0, 0.0, 0.0, 0.0, 0.0, 0.0, 0.0, 0.0, 0.0, 0.0, 0.0, 0.0, 0.0, 0.0, 0.0, 0.0, 0.0, 0.0, 0.0, 0.0, 0.0, 0.0, 0.0, 0.0, 0.0, 0.0, 0.0, 0.0, 0.0, 0.0, 0.0, 0.0, 0.0, 0.0, 0.0, 0.0, 0.0, 0.0, 0.0, 0.0, 0.0, 0.0, 0.0, 0.0, 0.0, 0.0, 0.0, 0.0, 0.0, 0.0, 0.0, 0.0, 0.0, 0.0, 0.0, 0.0, 0.0, 0.0, 0.0, 0.0, 0.0, 0.0, 0.0, 0.0, 0.0, 0.0, 0.0, 0.0, 0.0, 0.0, 0.0, 0.0, 0.0, 0.0, 0.0, 0.0, 0.0, 0.0, 0.0, 0.0, 0.0, 0.0, 0.0, 0.0, 0.0, 0.0, 0.0, 0.0, 0.0, 0.0, 0.0, 0.0, 0.0, 0.0, 0.0, 0.0, 0.0, 0.0, 0.0, 0.0, 0.0, 0.0, 0.0, 0.0, 0.0, 0.0, 0.0, 0.0, 0.0, 0.0, 0.0, 0.0, 0.0, 0.0, 0.0, 0.0, 0.0, 0.0, 0.0, 0.0, 0.0, 0.0, 0.0, 0.0, 0.0, 0.0, 0.0, 0.0, 0.0, 0.0, 0.0, 0.0, 0.0, 0.0, 0.0, 0.0, 0.0, 0.0, 0.0, 0.0, 0.0, 0.0, 0.0, 0.0, 0.0, 0.0, 0.0, 0.0, 0.0, 0.0, 0.0, 0.0, 0.0, 0.0, 0.0, 0.0, 0.0, 0.0, 0.0, 0.0, 0.0, 0.0, 0.0, 0.0, 0.0, 0.0, 0.0, 0.0, 0.0, 0.0, 0.0, 0.0, 0.0, 0.0, 0.0, 0.0, 0.0, 0.0, 0.0, 0.0, 0.0, 0.0, 0.0, 0.0, 0.0, 0.0, 0.0, 0.0, 0.0, 0.0, 0.0, 0.0, 0.0, 0.0, 0.0, 0.0, 0.0, 0.0, 0.0, 0.0, 0.0, 0.0, 0.0, 0.0, 0.0, 0.0, 0.0, 0.0, 0.0, 0.0, 0.0, 0.0, 0.0, 0.0, 0.0, 0.0, 0.0, 0.0, 0.0, 0.0, 0.0, 0.0, 0.0, 0.0, 0.0, 0.0, 0.0, 0.0, 0.0, 0.0, 0.0, 0.0, 0.0, 0.0, 0.0, 0.0, 0.0, 0.0, 0.0, 0.0, 0.0, 0.0, 0.0, 0.0, 0.0, 0.0, 0.0, 0.0, 0.0, 0.0, 0.0, 0.0, 0.0, 0.0, 0.0, 0.0, 0.0, 0.0, 0.0, 0.0, 0.0, 0.0, 0.0, 0.0, 0.0, 0.0, 0.0, 0.0, 0.0, 0.0, 0.0, 0.0, 0.0, 0.0, 0.0, 0.0, 0.0, 0.0, 0.0, 0.0, 0.0, 0.0, 0.0, 0.0, 0.0, 0.0, 0.0, 0.0, 0.0, 0.0, 0.0, 0.0, 0.0, 0.0, 0.0, 0.0, 0.0, 0.0, 0.0, 0.0, 0.0, 0.0, 0.0, 0.0, 0.0, 0.0, 0.0, 0.0, 0.0, 0.0, 0.0, 0.0, 0.0, 0.0, 0.0, 0.0, 0.0, 0.0, 0.0, 0.0, 0.0, 0.0, 0.0, 0.0, 0.0, 0.0, 0.0, 0.0, 0.0, 0.0, 0.0, 0.0, 0.0, 0.0, 0.0, 0.0, 0.0, 0.0, 0.0, 0.0, 0.0, 0.0, 0.0, 0.0, 0.0, 0.0, 0.0, 0.0, 0.0, 0.0, 0.0, 0.0, 0.0, 0.0, 0.0, 0.0, 0.0, 0.0, 0.0, 0.0, 0.0, 0.0, 0.0, 0.0, 0.0, 0.0, 0.0, 0.8438, 1.0, 0.875, 1.0, 0.0, 0.0, 0.8125, 1.0, 0.8438, 1.0, 0.8125, 1.0, 0.0, 0.0, 0.7812, 1.0, 0.0, 0.0, 0.75, 1.0, 0.7812, 1.0, 0.0, 0.0, 0.7188, 1.0, 0.75, 1.0, 0.0, 0.0, 0.0, 0.0, 0.7188, 1.0, 0.0, 0.0, 0.0, 0.0, 0.7812, 1.0, 0.0, 0.0, 0.625, 1.0, 0.6562, 1.0, 0.0, 0.0, 0.5938, 1.0, 0.625, 1.0, 0.0, 0.0, 0.5625, 1.0, 0.5938, 1.0, 0.0, 0.0, 0.5312, 1.0, 0.5625, 1.0, 0.0, 0.0, 0.5, 1.0, 0.5312, 1.0, 0.0, 0.0, 0.5, 1.0, 0.0, 0.0, 0.0, 0.0, 0.4375, 1.0, 0.4688, 1.0, 0.0, 0.0, 0.4062, 1.0, 0.4375, 1.0, 0.0, 0.0, 0.375, 1.0, 0.4062, 1.0, 0.0, 0.0, 0.3438, 1.0, 0.375, 1.0, 0.0, 0.0, 0.3125, 1.0, 0.3438, 1.0, 0.3125, 1.0, 0.0, 0.0, 0.2812, 1.0, 0.0, 0.0, 0.25, 1.0, 0.2812, 1.0, 0.0, 0.0, 0.2188, 1.0, 0.25, 1.0, 0.0, 0.0, 0.0, 0.0, 0.2188, 1.0, 0.0, 0.0, 0.125, 1.0, 0.1562, 1.0, 0.0, 0.0, 0.09375, 1.0, 0.125, 1.0, 0.0, 0.0, 0.0625, 1.0, 0.09375, 1.0, 0.0, 0.0, 0.03125, 1.0, 0.0625, 1.0, 0.0, 0.0, 0.0, 1.0, 0.03125, 1.0, 0.0, 0.0, 1.0, 1.0, 0.0, 0.0, 0.0, 0.0, 0.0, 0.0, 0.2812, 1.0, 0.0, 0.0, 0.6562, 1.0, 0.6875, 1.0, 0.0, 0.0, 0.4688, 1.0, 0.5, 1.0, 0.0, 0.0, 0.1875, 1.0, 0.2188, 1.0, 0.0, 0.0, 0.1562, 1.0, 0.1875, 1.0, 0.0, 0.0, 0.9688, 1.0, 1.0, 1.0, 0.0, 0.0, 0.6875, 1.0, 0.7188, 1.0])
me_cylinder.materials.append(mat_handlecolor)
me_cylinder.materials.append(mat_glass)
me_cylinder.materials.append(mat_rimcolor)
me_cylinder.use_remesh_fix_poles = True
me_cylinder.use_remesh_preserve_attributes = False
me_cylinder.use_mirror_vertex_groups = False
me_cylinder.update()

# ---- objects
ob_magnifiying_glass = bpy.data.objects.new('Magnifiying Glass', me_cylinder)

# ---- transforms, parenting, visibility, modifiers, constraints
ob_magnifiying_glass.location = (-0.0003546, -6.005e-07, 8.9)
ob_magnifiying_glass.lineart.crease_threshold = 0.0
_m = ob_magnifiying_glass.modifiers.new('Auto Smooth', 'NODES')
_m.node_group = ng_auto_smooth
_gi = [s.identifier for s in ng_auto_smooth.interface.items_tree if s.item_type == 'SOCKET' and s.in_out == 'INPUT']
_m[_gi[1]] = 0.5236  # Angle

# ---- collection membership
col_collection.objects.link(ob_magnifiying_glass)

# ---- scene / render settings (as saved in the file)
scene.frame_start = 1; scene.frame_end = 250; scene.frame_set(1)
scene.render.engine = 'CYCLES'
scene.cycles.use_denoising = False
scene.cycles.samples = 128
scene.cycles.sampling_pattern = 'TABULATED_SOBOL'
scene.cycles.use_adaptive_sampling = False
scene.cycles.use_light_tree = False
scene.view_settings.view_transform = 'Filmic'
bpy.context.view_layer.update()

# ---- added for rendering (the .blend has no active camera and no usable light): camera, sun
cam_auto = bpy.data.cameras.new('AutoCamera')
cam_auto.lens = 50.0
cam_auto.sensor_width = 36.0
cam_auto.clip_end = 1000.0
ob_auto_camera = bpy.data.objects.new('AutoCamera', cam_auto)
scene.collection.objects.link(ob_auto_camera)
ob_auto_camera.location = (24.9424, -29.9309, 28.5311)
ob_auto_camera.rotation_euler = (1.09748, -7.21219e-08, 0.694738)
scene.camera = ob_auto_camera
light_auto_sun = bpy.data.lights.new('AutoSun', 'SUN')
light_auto_sun.energy = 3.0
light_auto_sun.angle = 0.0523599
ob_auto_sun = bpy.data.objects.new('AutoSun', light_auto_sun)
scene.collection.objects.link(ob_auto_sun)
ob_auto_sun.rotation_euler = (0.872665, 0.174533, 0.523599)
bpy.context.view_layer.update()
